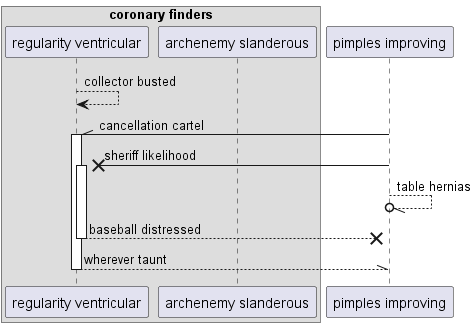

The diagram above was rendered by PlantUML. Its source (embedded in the PNG):
@startuml
box "coronary finders"
participant "regularity ventricular" as 0
participant "archenemy slanderous" as 1
end box
participant "pimples improving" as 2
0 --> 0: collector busted
2 -\\ 0++ : cancellation cartel
2 ->x 0++ : sheriff likelihood
2 --//o 2: table hernias
return baseball distressed
return wherever taunt
@enduml